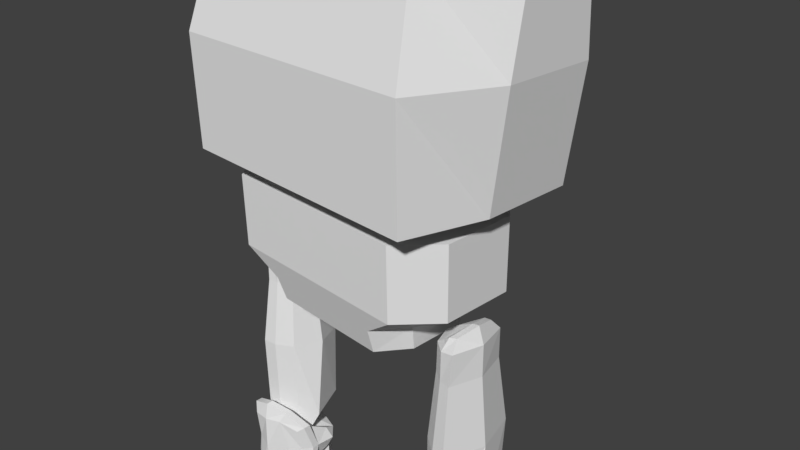 # Source: RobotCopy.blend  (saved by Blender 2.77.0; exported with 4.5.12 LTS)
import bpy
from mathutils import Matrix  # noqa: F401  (used for matrix-valued properties, if any)

bpy.ops.wm.read_factory_settings(use_empty=True)
scene = bpy.context.scene
scene.name = 'Scene'

# ---- collections
col_collection_1 = bpy.data.collections.new('Collection 1'); scene.collection.children.link(col_collection_1)
col_collection_3 = bpy.data.collections.new('Collection 3'); scene.collection.children.link(col_collection_3)

# ---- materials (node trees are filled in below, after node groups)
mat_material = bpy.data.materials.new('Material')
mat_material.alpha_threshold = 0.0
mat_material.use_transparent_shadow = False
mat_material.roughness = 0.5
mat_material.line_color = (0.0, 0.0, 0.0, 1.0)

# ---- material node trees

# ---- world
world_world = bpy.data.worlds.new('World'); scene.world = world_world
world_world.color = (0.05088, 0.05088, 0.05088)
world_world.use_sun_shadow = False
world_world.sun_shadow_jitter_overblur = 0.0
world_world.cycles.sampling_method = 'MANUAL'

# ---- cameras
cam_camera = bpy.data.cameras.new('Camera')
cam_camera.clip_end = 100.0
cam_camera.lens = 35.0
cam_camera.sensor_width = 32.0
cam_camera.sensor_height = 18.0
cam_camera.ortho_scale = 7.314
cam_camera.dof.focus_distance = 0.0
cam_camera.dof.aperture_fstop = 128.0

# ---- meshes
me_cube_005 = bpy.data.meshes.new('Cube.005')
me_cube_005.from_pydata([(1.282, 0.95, 0.0), (1.71, 0.475, 0.0), (1.71, -0.475, 0.0), (1.282, -0.95, 0.0), (-1.282, -0.95, 0.0), (-1.71, -0.475, 0.0), (-1.71, 0.475, 0.0), (-1.282, 0.95, 0.0), (1.71, 0.475, 0.95), (1.283, 0.95, 0.95), (1.282, -0.95, 0.95), (1.71, -0.475, 0.95), (-1.71, -0.475, 0.95), (-1.283, -0.95, 0.95), (-1.282, 0.95, 0.95), (-1.71, 0.475, 0.95), (1.094, 0.38, -0.665), (0.8208, 0.76, -0.665), (0.8208, -0.76, -0.665), (1.094, -0.38, -0.665), (-1.094, -0.38, -0.665), (-0.8208, -0.76, -0.665), (-0.8208, 0.76, -0.665), (-1.094, 0.38, -0.665), (1.122, -0.4275, -0.3325), (1.122, 0.4275, -0.3325), (0.8413, -0.855, -0.3325), (0.8413, 0.855, -0.3325), (-0.8413, -0.855, -0.3325), (-0.8413, 0.855, -0.3325), (-1.122, 0.4275, -0.3325), (-1.122, -0.4275, -0.3325)], [], [(9, 14, 7, 0), (3, 4, 13, 10), (5, 6, 15, 12), (8, 11, 10, 13, 12, 15, 14, 9), (1, 2, 11, 8), (0, 1, 8, 9), (2, 3, 10, 11), (4, 5, 12, 13), (6, 7, 14, 15), (25, 16, 19, 24), (17, 22, 23, 20, 21, 18, 19, 16), (24, 19, 18, 26), (27, 17, 16, 25), (26, 18, 21, 28), (29, 22, 17, 27), (30, 23, 22, 29), (31, 20, 23, 30), (28, 21, 20, 31), (4, 28, 31, 5), (5, 31, 30, 6), (6, 30, 29, 7), (7, 29, 27, 0), (3, 26, 28, 4), (0, 27, 25, 1), (2, 24, 26, 3), (1, 25, 24, 2)])
_uv = me_cube_005.uv_layers.new(name='UVMap')
_uv.uv.foreach_set('vector', [0.4267, 0.758, 0.02276, 0.758, 0.02276, 0.6084, 0.4267, 0.6084, 0.8104, 0.4914, 0.4064, 0.4914, 0.4064, 0.3417, 0.8104, 0.3417, 0.5929, 0.5786, 0.7591, 0.5786, 0.7591, 0.7448, 0.5929, 0.7448, 0.5689, 0.09175, 0.5689, 0.2414, 0.5015, 0.3162, 0.09757, 0.3162, 0.03024, 0.2414, 0.03024, 0.09175, 0.09757, 0.01694, 0.5015, 0.01694, 0.9899, 0.2197, 0.9899, 0.3859, 0.8237, 0.3859, 0.8237, 0.2197, 0.9899, 0.1078, 0.9899, 0.2197, 0.8237, 0.2197, 0.8237, 0.1078, 0.9899, 0.3859, 0.9899, 0.4977, 0.8237, 0.4977, 0.8237, 0.3859, 0.481, 0.5786, 0.5929, 0.5786, 0.5929, 0.7448, 0.481, 0.7448, 0.7591, 0.5786, 0.8709, 0.5786, 0.8709, 0.7448, 0.7591, 0.7448, 0.7697, 0.9213, 0.7614, 0.9797, 0.6284, 0.9797, 0.6201, 0.9213, 0.3211, 0.5861, 0.06256, 0.5861, 0.01947, 0.5263, 0.01947, 0.4066, 0.06256, 0.3467, 0.3211, 0.3467, 0.3642, 0.4066, 0.3642, 0.5263, 0.6201, 0.9213, 0.6284, 0.9797, 0.5467, 0.9858, 0.5309, 0.9273, 0.859, 0.9273, 0.8431, 0.9858, 0.7614, 0.9797, 0.7697, 0.9213, 0.9906, 0.8282, 0.987, 0.8887, 0.6998, 0.8887, 0.6962, 0.8282, 0.6962, 0.8157, 0.6998, 0.7552, 0.9871, 0.7553, 0.9906, 0.8158, 0.8383, 0.07846, 0.83, 0.02008, 0.9117, 0.01399, 0.9276, 0.07249, 0.6887, 0.07846, 0.697, 0.02008, 0.83, 0.02008, 0.8383, 0.07846, 0.5994, 0.07249, 0.6153, 0.01399, 0.697, 0.02008, 0.6887, 0.07846, 0.01768, 0.8613, 0.03619, 0.775, 0.1066, 0.814, 0.09916, 0.9204, 0.09916, 0.9204, 0.1066, 0.814, 0.2413, 0.814, 0.2488, 0.9204, 0.2488, 0.9204, 0.2413, 0.814, 0.3117, 0.775, 0.3303, 0.8613, 0.384, 0.5608, 0.4612, 0.5003, 0.7556, 0.5003, 0.8328, 0.5608, 0.4492, 0.9291, 0.372, 0.9896, 0.07752, 0.9896, 0.0003182, 0.9291, 0.6684, 0.8243, 0.6499, 0.9106, 0.5795, 0.8716, 0.5869, 0.7652, 0.4373, 0.7652, 0.4448, 0.8716, 0.3744, 0.9106, 0.3559, 0.8243, 0.5869, 0.7652, 0.5795, 0.8716, 0.4448, 0.8716, 0.4373, 0.7652])
me_cube_005.materials.append(mat_material)
me_cube_005.use_remesh_preserve_volume = False
me_cube_005.use_remesh_preserve_attributes = False
me_cube_005.use_mirror_vertex_groups = False
me_cube_005.update()
me_cube = bpy.data.meshes.new('Cube')
me_cube.from_pydata([(1.35, 1.0, 0.0), (1.8, 0.5, 0.0), (1.8, -0.5, 0.0), (1.35, -1.0, 0.0), (-1.35, -1.0, 0.0), (-1.8, -0.5, 0.0), (-1.8, 0.5, 0.0), (-1.35, 1.0, 0.0), (1.8, 0.5, 1.0), (1.35, 1.0, 1.0), (1.35, -1.0, 1.0), (1.8, -0.5, 1.0), (-1.8, -0.5, 1.0), (-1.35, -1.0, 1.0), (-1.35, 1.0, 1.0), (-1.8, 0.5, 1.0), (1.152, 0.4, -0.7), (0.864, 0.8, -0.7), (0.864, -0.8, -0.7), (1.152, -0.4, -0.7), (-1.152, -0.4, -0.7), (-0.864, -0.8, -0.7), (-0.864, 0.8, -0.7), (-1.152, 0.4, -0.7), (1.181, -0.45, -0.35), (1.181, 0.45, -0.35), (0.8856, -0.9, -0.35), (0.8856, 0.9, -0.35), (-0.8856, -0.9, -0.35), (-0.8856, 0.9, -0.35), (-1.181, 0.45, -0.35), (-1.181, -0.45, -0.35)], [], [(9, 0, 7, 14), (3, 10, 13, 4), (5, 12, 15, 6), (8, 9, 14, 15, 12, 13, 10, 11), (1, 8, 11, 2), (0, 9, 8, 1), (2, 11, 10, 3), (4, 13, 12, 5), (6, 15, 14, 7), (25, 24, 19, 16), (17, 16, 19, 18, 21, 20, 23, 22), (24, 26, 18, 19), (27, 25, 16, 17), (26, 28, 21, 18), (29, 27, 17, 22), (30, 29, 22, 23), (31, 30, 23, 20), (28, 31, 20, 21), (4, 5, 31, 28), (5, 6, 30, 31), (6, 7, 29, 30), (7, 0, 27, 29), (3, 4, 28, 26), (0, 1, 25, 27), (2, 3, 26, 24), (1, 2, 24, 25)])
me_cube.materials.append(mat_material)
me_cube.use_remesh_preserve_volume = False
me_cube.use_remesh_preserve_attributes = False
me_cube.use_mirror_vertex_groups = False
me_cube.update()
me_cube_004 = bpy.data.meshes.new('Cube.004')
me_cube_004.from_pydata([(-1.71, -1.178, 0.06825), (-1.539, -0.8115, 2.633), (-1.71, 1.197, 0.06825), (-1.539, 1.066, 2.633), (1.71, -1.178, 0.06825), (1.539, -0.8115, 2.633), (1.71, 1.197, 0.06825), (1.539, 1.066, 2.633), (-1.71, -1.178, 1.488), (-1.71, 1.197, 1.488), (1.71, 1.197, 1.488), (1.71, -1.178, 1.488), (2.185, 1.003, 1.488), (1.995, 1.003, 0.06825), (2.185, 0.9375, 2.443), (2.185, -0.001309, 2.443), (2.185, -0.1846, 1.488), (1.995, -0.1846, 0.06825), (-2.185, -0.3746, 1.488), (-2.185, -0.1913, 2.443), (-2.185, 0.7475, 2.443), (-2.185, 0.8129, 1.488), (-1.995, 0.8129, 0.06825), (-1.995, -0.3746, 0.06825)], [], [(9, 21, 22, 2), (9, 2, 6, 10), (4, 17, 13, 6), (11, 4, 0, 8), (0, 4, 6, 2), (5, 1, 3, 7), (5, 11, 8, 1), (5, 15, 16, 11), (3, 9, 10, 7), (3, 20, 21, 9), (12, 13, 17, 16), (14, 12, 16, 15), (7, 14, 15, 5), (6, 13, 12, 10), (10, 12, 14, 7), (11, 16, 17, 4), (18, 23, 22, 21), (19, 18, 21, 20), (8, 18, 19, 1), (2, 22, 23, 0), (0, 23, 18, 8), (1, 19, 20, 3)])
_uv = me_cube_004.uv_layers.new(name='UVMap')
_uv.uv.foreach_set('vector', [0.3443, 0.5908, 0.2691, 0.5986, 0.2691, 0.4212, 0.3281, 0.4157, 0.4514, 0.1673, 0.4514, 0.009039, 0.8326, 0.009039, 0.8326, 0.1673, 0.4083, 0.3064, 0.3703, 0.1977, 0.3627, 0.06554, 0.3932, 0.04213, 0.7456, 0.6505, 0.7456, 0.8088, 0.3644, 0.8088, 0.3644, 0.6505, 0.3644, 0.3618, 0.7456, 0.3618, 0.7456, 0.6265, 0.3644, 0.6265, 0.9881, 0.3662, 0.9881, 0.7092, 0.7789, 0.7092, 0.7789, 0.3662, 0.9185, 0.202, 0.9397, 0.3509, 0.5162, 0.3509, 0.5374, 0.202, 0.08415, 0.3083, 0.1034, 0.1924, 0.2108, 0.2068, 0.2178, 0.3293, 0.0497, 0.9809, 0.02852, 0.8382, 0.452, 0.8382, 0.4309, 0.9809, 0.3489, 0.7447, 0.261, 0.7168, 0.2691, 0.5986, 0.3447, 0.6005, 0.2033, 0.07463, 0.3627, 0.06554, 0.3703, 0.1977, 0.2108, 0.2068, 0.09747, 0.08797, 0.2033, 0.07463, 0.2108, 0.2068, 0.1034, 0.1924, 0.02172, 0.07792, 0.09747, 0.08797, 0.1034, 0.1924, 0.03363, 0.2869, 0.3651, 0.02718, 0.3627, 0.06554, 0.2033, 0.07463, 0.2071, 0.01756, 0.1976, 0.01772, 0.2033, 0.07463, 0.09747, 0.08797, 0.06778, 0.01756, 0.2248, 0.3287, 0.2108, 0.2068, 0.3703, 0.1977, 0.3822, 0.3122, 0.122, 0.5986, 0.122, 0.4212, 0.2691, 0.4212, 0.2691, 0.5986, 0.1447, 0.7168, 0.122, 0.5986, 0.2691, 0.5986, 0.261, 0.7168, 0.006446, 0.5991, 0.122, 0.5986, 0.1447, 0.7168, 0.03533, 0.7466, 0.3167, 0.3859, 0.2691, 0.4212, 0.122, 0.4212, 0.02254, 0.3859, 0.01663, 0.4152, 0.122, 0.4212, 0.122, 0.5986, 0.006709, 0.5908, 0.06792, 0.8002, 0.1447, 0.7168, 0.261, 0.7168, 0.3004, 0.8002])
me_cube_004.use_remesh_preserve_volume = False
me_cube_004.use_remesh_preserve_attributes = False
me_cube_004.use_mirror_vertex_groups = False
me_cube_004.update()
me_cube_008 = bpy.data.meshes.new('Cube.008')
me_cube_008.from_pydata([(0.02989, 0.308, 0.1624), (0.1116, -1.49e-08, 0.2522), (0.02989, -0.308, 0.1624), (-0.3228, 1.565e-07, -0.4091), (-0.1848, 0.3, -0.4091), (-0.1848, -0.3, -0.4091), (-0.294, 7.451e-08, -0.0003088), (-0.1856, -0.28, -0.0003088), (-0.1856, 0.28, -0.0003086), (0.2928, 2.608e-07, -0.4091), (0.1608, 0.45, -0.4091), (0.1608, -0.45, -0.4091), (0.294, 7.451e-08, 0.04116), (0.1856, -0.42, 0.04116), (0.1856, 0.42, 0.04116), (0.2152, -1.49e-08, 0.2749), (0.14, -0.294, 0.1888), (0.14, 0.294, 0.1888), (-0.07787, 0.28, 0.07352), (-0.07787, -0.28, 0.07352), (-0.115, 1.49e-08, 0.1298), (0.01494, -0.363, 0.08121), (0.0, -0.413, -1.192e-07), (1.192e-07, -0.424, -0.4091), (0.01494, 0.363, 0.08121), (0.0, 0.413, 1.192e-07), (1.192e-07, 0.424, -0.4091), (-0.4167, 3.427e-07, -1.409), (-0.2373, 0.39, -1.409), (-0.2373, -0.39, -1.409), (0.3835, 2.831e-07, -1.409), (0.2119, 0.585, -1.409), (0.2119, -0.585, -1.409), (0.002925, -0.5512, -1.409), (0.002925, 0.5512, -1.409), (-0.4625, -0.1822, -2.628), (-0.2526, 0.3254, -2.548), (-0.2373, -0.39, -3.197), (0.4858, -0.1822, -2.632), (0.2731, 0.4066, -2.555), (0.2119, -0.585, -3.197), (0.002925, -0.5512, -3.36), (-0.003559, 0.4001, -2.482), (-0.01004, 0.1859, -2.956)], [], [(6, 3, 5, 7), (8, 4, 3, 6), (18, 8, 6, 20), (20, 6, 7, 19), (12, 13, 11, 9), (14, 12, 9, 10), (1, 2, 16, 15), (12, 15, 16, 13), (14, 17, 15, 12), (0, 1, 15, 17), (1, 20, 19, 2), (0, 18, 20, 1), (17, 14, 25, 24), (22, 13, 16, 21), (23, 11, 13, 22), (8, 25, 26, 4), (24, 25, 8, 18), (25, 14, 10, 26), (5, 23, 22, 7), (7, 22, 21, 19), (16, 2, 21), (19, 21, 2), (0, 24, 18), (17, 24, 0), (4, 26, 34, 28), (11, 23, 33, 32), (26, 10, 31, 34), (3, 4, 28, 27), (10, 9, 30, 31), (5, 3, 27, 29), (23, 5, 29, 33), (9, 11, 32, 30), (33, 29, 37, 41), (32, 33, 41, 40), (31, 30, 38, 39), (27, 28, 36, 35), (28, 34, 42, 36), (34, 31, 39, 42), (30, 32, 40, 38), (29, 27, 35, 37), (35, 36, 43), (36, 42, 43), (42, 39, 43), (38, 40, 43), (37, 35, 43), (41, 37, 43), (40, 41, 43), (39, 38, 43)])
me_cube_008.materials.append(mat_material)
me_cube_008.use_remesh_preserve_volume = False
me_cube_008.use_remesh_preserve_attributes = False
me_cube_008.use_mirror_vertex_groups = False
me_cube_008.update()
me_cube_009 = bpy.data.meshes.new('Cube.009')
me_cube_009.from_pydata([(-0.3894, 0.09926, -0.1987), (-0.1795, 0.3174, -0.1284), (-0.21, -0.2907, -0.2987), (0.4108, 0.09926, -0.1987), (0.2086, 0.3188, -0.1284), (0.2392, -0.2957, -0.2987), (0.03017, -0.4519, -0.3687), (0.02368, 0.383, -0.1501), (-0.3894, 0.09926, -2.279), (-0.21, 0.3064, -2.279), (-0.21, -0.2907, -2.279), (0.4108, 0.09926, -2.279), (0.2392, 0.3114, -2.279), (0.2392, -0.2957, -2.279), (0.03017, -0.4519, -2.279), (0.02357, 0.3868, -2.279), (0.0172, 0.1574, -0.2871), (0.01847, -0.07607, -2.379), (0.1021, -0.01259, -2.379), (0.1021, 0.2253, -2.379), (0.1707, 0.1444, -2.379), (-0.07762, -0.01159, -2.379), (-0.07762, 0.2273, -2.379), (-0.1494, 0.1444, -2.379), (0.01847, 0.2917, -2.379), (0.01067, 0.1078, -2.429), (0.01067, 0.1078, -2.429), (0.01067, 0.1078, -2.429), (0.01067, 0.1078, -2.429), (0.01067, 0.1078, -2.429), (0.01067, 0.1078, -2.429), (0.01067, 0.1078, -2.429), (0.01067, 0.1078, -2.429), (-0.3994, 0.1946, 0.07779), (-0.1401, 0.2722, 0.06057), (-0.1052, -0.2021, 0.1303), (0.4207, 0.1946, 0.07779), (0.1655, 0.3149, 0.06057), (0.1306, -0.3045, 0.1303), (0.0209, -0.2867, 0.167), (0.0199, 0.3115, 0.0763), (-0.3994, 0.1951, -0.07779), (-0.1401, 0.2781, -0.06095), (-0.1052, -0.2016, -0.1303), (0.4207, 0.1951, -0.07779), (0.1655, 0.3183, -0.06095), (0.1306, -0.304, -0.1303), (0.0209, -0.2862, -0.167), (0.0199, 0.3126, -0.078), (0.01524, 0.06751, 0.1304), (0.01524, 0.06928, -0.131), (-0.4502, 0.02379, 0.1778), (-0.1264, -0.488, 0.2303), (0.4756, -0.1488, 0.1778), (0.1306, -0.5854, 0.2303), (0.0209, -0.5854, 0.267), (-0.4502, 0.02379, -0.1778), (-0.1264, -0.488, -0.2303), (0.4756, -0.1488, -0.1778), (0.1306, -0.5854, -0.2303), (0.0209, -0.5854, -0.267), (0.0199, 0.312, -0.0008473), (0.1655, 0.3166, -0.0001893), (-0.1401, 0.2752, -0.0001893), (-0.3994, 0.1948, 0.0), (0.4207, 0.1948, 0.0), (-0.5248, 0.07966, 0.0), (0.5248, -0.07966, 0.0), (-0.4048, -0.2882, 0.3556), (-0.1843, -0.4414, 0.4973), (0.4048, -0.4475, 0.3556), (0.2455, -0.5449, 0.4973), (0.02602, -0.5388, 0.4973), (-0.4048, -0.2882, -0.3556), (-0.1843, -0.4414, -0.4973), (0.4048, -0.4475, -0.3556), (0.2455, -0.5449, -0.4973), (0.02602, -0.5388, -0.4973), (-0.4669, -0.2957, 0.4089), (-0.2424, -0.4573, 0.6465), (0.4641, -0.4789, 0.4089), (0.3163, -0.5918, 0.6465), (0.03104, -0.5838, 0.7465), (-0.5037, -0.2581, -0.3818), (-0.2424, -0.4573, -0.583), (0.4854, -0.4652, -0.4072), (0.3163, -0.5918, -0.583), (0.03104, -0.5838, -0.583), (-0.5089, -0.1855, 0.0), (0.5275, -0.3717, 0.0), (-0.4669, -0.4007, 0.4089), (0.4641, -0.5839, 0.4089), (0.03104, -0.6838, 0.7465), (-0.5037, -0.3581, -0.3818), (-0.2424, -0.5573, -0.583), (0.03104, -0.6838, -0.583), (-0.5089, -0.2855, 0.0), (-0.2732, -0.5602, 0.0), (0.2847, -0.6805, 0.0), (0.0209, -0.7604, 0.0), (-0.4048, -0.4882, 0.3556), (-0.1843, -0.6414, 0.4973), (0.4048, -0.6475, 0.3556), (0.2455, -0.7449, 0.4973), (0.02602, -0.7388, 0.4973), (-0.4048, -0.4882, -0.3556), (-0.1843, -0.6414, -0.4973), (0.4048, -0.6475, -0.3556), (0.2455, -0.7449, -0.4973), (0.02602, -0.7388, -0.4973), (-0.4201, -0.4324, 0.0), (0.4387, -0.5756, 0.0), (-0.2424, -0.5573, 0.6465), (0.3163, -0.6918, 0.6465), (0.4854, -0.5652, -0.4072), (0.3163, -0.6918, -0.583), (0.5275, -0.4717, 0.0)], [], [(1, 7, 15, 9), (7, 4, 12, 15), (5, 13, 11, 3), (2, 0, 8, 10), (2, 10, 14, 6), (6, 14, 13, 5), (3, 11, 12, 4), (0, 1, 9, 8), (2, 6, 16), (6, 5, 16), (3, 4, 16), (1, 0, 16), (7, 1, 16), (4, 7, 16), (5, 3, 16), (0, 2, 16), (9, 15, 24, 22), (15, 12, 19, 24), (11, 13, 18, 20), (10, 8, 23, 21), (14, 10, 21, 17), (13, 14, 17, 18), (12, 11, 20, 19), (8, 9, 22, 23), (22, 24, 32, 30), (19, 20, 28, 27), (23, 22, 30, 31), (18, 17, 25, 26), (17, 21, 29, 25), (21, 23, 31, 29), (20, 18, 26, 28), (24, 19, 27, 32), (33, 49, 34), (34, 49, 40), (40, 49, 37), (36, 49, 38), (35, 49, 33), (39, 49, 35), (38, 49, 39), (37, 49, 36), (43, 50, 47), (47, 50, 46), (44, 50, 45), (42, 50, 41), (48, 50, 42), (45, 50, 48), (46, 50, 44), (41, 50, 43), (62, 45, 48, 61), (61, 48, 42, 63), (63, 42, 41, 64), (43, 47, 60, 57), (62, 65, 44, 45), (38, 39, 55, 54), (46, 44, 58, 59), (35, 33, 51, 52), (64, 41, 56, 66), (47, 46, 59, 60), (41, 43, 57, 56), (39, 35, 52, 55), (65, 36, 53, 67), (36, 38, 54, 53), (44, 65, 67, 58), (33, 64, 66, 51), (37, 36, 65, 62), (34, 63, 64, 33), (40, 61, 63, 34), (37, 62, 61, 40), (54, 70, 53), (59, 58, 75, 76), (54, 55, 72, 71), (85, 75, 89), (71, 70, 54), (60, 59, 76, 77), (55, 52, 69, 72), (57, 60, 77, 74), (56, 57, 74, 73), (71, 72, 82, 81), (77, 76, 86, 87), (72, 69, 79, 82), (69, 68, 78, 79), (74, 77, 87, 84), (73, 74, 84, 83), (70, 71, 81, 80), (76, 75, 85, 86), (81, 82, 92, 113), (85, 89, 116, 114), (87, 86, 115, 95), (82, 79, 112, 92), (78, 88, 96, 90), (79, 78, 90, 112), (84, 87, 95, 94), (83, 84, 94, 93), (89, 80, 91, 116), (80, 81, 113, 91), (88, 83, 93, 96), (86, 85, 114, 115), (101, 100, 110, 97), (106, 97, 110, 105), (98, 103, 104, 99), (108, 107, 111, 98), (103, 98, 111, 102), (99, 109, 108, 98), (99, 104, 101, 97), (97, 106, 109, 99), (103, 113, 92, 104), (107, 114, 116, 111), (109, 95, 115, 108), (104, 92, 112, 101), (100, 90, 96, 110), (101, 112, 90, 100), (106, 94, 95, 109), (105, 93, 94, 106), (111, 116, 91, 102), (102, 91, 113, 103), (110, 96, 93, 105), (108, 115, 114, 107), (58, 67, 89, 75), (80, 89, 70), (53, 70, 89, 67), (88, 78, 68), (51, 66, 88, 68), (83, 88, 73), (56, 73, 88, 66), (68, 69, 52), (52, 51, 68)])
me_cube_009.materials.append(mat_material)
me_cube_009.use_remesh_preserve_volume = False
me_cube_009.use_remesh_preserve_attributes = False
me_cube_009.use_mirror_vertex_groups = False
me_cube_009.update()
me_cube_002 = bpy.data.meshes.new('Cube.002')
me_cube_002.from_pydata([(0.02989, 0.308, 0.1624), (0.1116, -1.49e-08, 0.2522), (0.02989, -0.308, 0.1624), (-0.3228, 1.565e-07, -0.4091), (-0.1848, 0.3, -0.4091), (-0.1848, -0.3, -0.4091), (-0.294, 7.451e-08, -0.0003088), (-0.1856, -0.28, -0.0003088), (-0.1856, 0.28, -0.0003086), (0.2928, 2.608e-07, -0.4091), (0.1608, 0.45, -0.4091), (0.1608, -0.45, -0.4091), (0.294, 7.451e-08, 0.04116), (0.1856, -0.42, 0.04116), (0.1856, 0.42, 0.04116), (0.2152, -1.49e-08, 0.2749), (0.14, -0.294, 0.1888), (0.14, 0.294, 0.1888), (-0.07787, 0.28, 0.07352), (-0.07787, -0.28, 0.07352), (-0.115, 1.49e-08, 0.1298), (0.01494, -0.363, 0.08121), (0.0, -0.413, -1.192e-07), (1.192e-07, -0.424, -0.4091), (0.01494, 0.363, 0.08121), (0.0, 0.413, 1.192e-07), (1.192e-07, 0.424, -0.4091), (-0.4167, 3.427e-07, -1.409), (-0.2373, 0.39, -1.409), (-0.2373, -0.39, -1.409), (0.3835, 2.831e-07, -1.409), (0.2119, 0.585, -1.409), (0.2119, -0.585, -1.409), (0.002925, -0.5512, -1.409), (0.002925, 0.5512, -1.409), (-0.4625, -0.1822, -2.628), (-0.2526, 0.3254, -2.548), (-0.2373, -0.39, -3.197), (0.4858, -0.1822, -2.632), (0.2731, 0.4066, -2.555), (0.2119, -0.585, -3.197), (0.002925, -0.5512, -3.36), (-0.003559, 0.4001, -2.482), (-0.01004, 0.1859, -2.956)], [], [(6, 3, 5, 7), (8, 4, 3, 6), (18, 8, 6, 20), (20, 6, 7, 19), (12, 13, 11, 9), (14, 12, 9, 10), (1, 2, 16, 15), (12, 15, 16, 13), (14, 17, 15, 12), (0, 1, 15, 17), (1, 20, 19, 2), (0, 18, 20, 1), (17, 14, 25, 24), (22, 13, 16, 21), (23, 11, 13, 22), (8, 25, 26, 4), (24, 25, 8, 18), (25, 14, 10, 26), (5, 23, 22, 7), (7, 22, 21, 19), (16, 2, 21), (19, 21, 2), (0, 24, 18), (17, 24, 0), (4, 26, 34, 28), (11, 23, 33, 32), (26, 10, 31, 34), (3, 4, 28, 27), (10, 9, 30, 31), (5, 3, 27, 29), (23, 5, 29, 33), (9, 11, 32, 30), (33, 29, 37, 41), (32, 33, 41, 40), (31, 30, 38, 39), (27, 28, 36, 35), (28, 34, 42, 36), (34, 31, 39, 42), (30, 32, 40, 38), (29, 27, 35, 37), (35, 36, 43), (36, 42, 43), (42, 39, 43), (38, 40, 43), (37, 35, 43), (41, 37, 43), (40, 41, 43), (39, 38, 43)])
me_cube_002.materials.append(mat_material)
me_cube_002.use_remesh_preserve_volume = False
me_cube_002.use_remesh_preserve_attributes = False
me_cube_002.use_mirror_vertex_groups = False
me_cube_002.update()
me_cube_003 = bpy.data.meshes.new('Cube.003')
me_cube_003.from_pydata([(-0.3894, 0.09926, -0.1987), (-0.1795, 0.3174, -0.1284), (-0.21, -0.2907, -0.2987), (0.4108, 0.09926, -0.1987), (0.2086, 0.3188, -0.1284), (0.2392, -0.2957, -0.2987), (0.03017, -0.4519, -0.3687), (0.02368, 0.383, -0.1501), (-0.3894, 0.09926, -2.279), (-0.21, 0.3064, -2.279), (-0.21, -0.2907, -2.279), (0.4108, 0.09926, -2.279), (0.2392, 0.3114, -2.279), (0.2392, -0.2957, -2.279), (0.03017, -0.4519, -2.279), (0.02357, 0.3868, -2.279), (0.0172, 0.1574, -0.2871), (0.01847, -0.07607, -2.379), (0.1021, -0.01259, -2.379), (0.1021, 0.2253, -2.379), (0.1707, 0.1444, -2.379), (-0.07762, -0.01159, -2.379), (-0.07762, 0.2273, -2.379), (-0.1494, 0.1444, -2.379), (0.01847, 0.2917, -2.379), (0.01067, 0.1078, -2.429), (0.01067, 0.1078, -2.429), (0.01067, 0.1078, -2.429), (0.01067, 0.1078, -2.429), (0.01067, 0.1078, -2.429), (0.01067, 0.1078, -2.429), (0.01067, 0.1078, -2.429), (0.01067, 0.1078, -2.429), (-0.3994, 0.1946, 0.07779), (-0.1401, 0.2722, 0.06057), (-0.1052, -0.2021, 0.1303), (0.4207, 0.1946, 0.07779), (0.1655, 0.3149, 0.06057), (0.1306, -0.3045, 0.1303), (0.0209, -0.2867, 0.167), (0.0199, 0.3115, 0.0763), (-0.3994, 0.1951, -0.07779), (-0.1401, 0.2781, -0.06095), (-0.1052, -0.2016, -0.1303), (0.4207, 0.1951, -0.07779), (0.1655, 0.3183, -0.06095), (0.1306, -0.304, -0.1303), (0.0209, -0.2862, -0.167), (0.0199, 0.3126, -0.078), (0.01524, 0.06751, 0.1304), (0.01524, 0.06928, -0.131), (-0.4502, 0.02379, 0.1778), (-0.1264, -0.488, 0.2303), (0.4756, -0.1488, 0.1778), (0.1306, -0.5854, 0.2303), (0.0209, -0.5854, 0.267), (-0.4502, 0.02379, -0.1778), (-0.1264, -0.488, -0.2303), (0.4756, -0.1488, -0.1778), (0.1306, -0.5854, -0.2303), (0.0209, -0.5854, -0.267), (0.0199, 0.312, -0.0008473), (0.1655, 0.3166, -0.0001893), (-0.1401, 0.2752, -0.0001893), (-0.3994, 0.1948, 0.0), (0.4207, 0.1948, 0.0), (-0.5248, 0.07966, 0.0), (0.5248, -0.07966, 0.0), (-0.4048, -0.2882, 0.3556), (-0.1843, -0.4414, 0.4973), (0.4048, -0.4475, 0.3556), (0.2455, -0.5449, 0.4973), (0.02602, -0.5388, 0.4973), (-0.4048, -0.2882, -0.3556), (-0.1843, -0.4414, -0.4973), (0.4048, -0.4475, -0.3556), (0.2455, -0.5449, -0.4973), (0.02602, -0.5388, -0.4973), (-0.4669, -0.2957, 0.4089), (-0.2424, -0.4573, 0.6465), (0.4641, -0.4789, 0.4089), (0.3163, -0.5918, 0.6465), (0.03104, -0.5838, 0.7465), (-0.5037, -0.2581, -0.3818), (-0.2424, -0.4573, -0.583), (0.4854, -0.4652, -0.4072), (0.3163, -0.5918, -0.583), (0.03104, -0.5838, -0.583), (-0.5089, -0.1855, 0.0), (0.5275, -0.3717, 0.0), (-0.4669, -0.4007, 0.4089), (0.4641, -0.5839, 0.4089), (0.03104, -0.6838, 0.7465), (-0.5037, -0.3581, -0.3818), (-0.2424, -0.5573, -0.583), (0.03104, -0.6838, -0.583), (-0.5089, -0.2855, 0.0), (-0.2732, -0.5602, 0.0), (0.2847, -0.6805, 0.0), (0.0209, -0.7604, 0.0), (-0.4048, -0.4882, 0.3556), (-0.1843, -0.6414, 0.4973), (0.4048, -0.6475, 0.3556), (0.2455, -0.7449, 0.4973), (0.02602, -0.7388, 0.4973), (-0.4048, -0.4882, -0.3556), (-0.1843, -0.6414, -0.4973), (0.4048, -0.6475, -0.3556), (0.2455, -0.7449, -0.4973), (0.02602, -0.7388, -0.4973), (-0.4201, -0.4324, 0.0), (0.4387, -0.5756, 0.0), (-0.2424, -0.5573, 0.6465), (0.3163, -0.6918, 0.6465), (0.4854, -0.5652, -0.4072), (0.3163, -0.6918, -0.583), (0.5275, -0.4717, 0.0)], [], [(1, 7, 15, 9), (7, 4, 12, 15), (5, 13, 11, 3), (2, 0, 8, 10), (2, 10, 14, 6), (6, 14, 13, 5), (3, 11, 12, 4), (0, 1, 9, 8), (2, 6, 16), (6, 5, 16), (3, 4, 16), (1, 0, 16), (7, 1, 16), (4, 7, 16), (5, 3, 16), (0, 2, 16), (9, 15, 24, 22), (15, 12, 19, 24), (11, 13, 18, 20), (10, 8, 23, 21), (14, 10, 21, 17), (13, 14, 17, 18), (12, 11, 20, 19), (8, 9, 22, 23), (22, 24, 32, 30), (19, 20, 28, 27), (23, 22, 30, 31), (18, 17, 25, 26), (17, 21, 29, 25), (21, 23, 31, 29), (20, 18, 26, 28), (24, 19, 27, 32), (33, 49, 34), (34, 49, 40), (40, 49, 37), (36, 49, 38), (35, 49, 33), (39, 49, 35), (38, 49, 39), (37, 49, 36), (43, 50, 47), (47, 50, 46), (44, 50, 45), (42, 50, 41), (48, 50, 42), (45, 50, 48), (46, 50, 44), (41, 50, 43), (62, 45, 48, 61), (61, 48, 42, 63), (63, 42, 41, 64), (43, 47, 60, 57), (62, 65, 44, 45), (38, 39, 55, 54), (46, 44, 58, 59), (35, 33, 51, 52), (64, 41, 56, 66), (47, 46, 59, 60), (41, 43, 57, 56), (39, 35, 52, 55), (65, 36, 53, 67), (36, 38, 54, 53), (44, 65, 67, 58), (33, 64, 66, 51), (37, 36, 65, 62), (34, 63, 64, 33), (40, 61, 63, 34), (37, 62, 61, 40), (54, 70, 53), (59, 58, 75, 76), (54, 55, 72, 71), (85, 75, 89), (71, 70, 54), (60, 59, 76, 77), (55, 52, 69, 72), (57, 60, 77, 74), (56, 57, 74, 73), (71, 72, 82, 81), (77, 76, 86, 87), (72, 69, 79, 82), (69, 68, 78, 79), (74, 77, 87, 84), (73, 74, 84, 83), (70, 71, 81, 80), (76, 75, 85, 86), (81, 82, 92, 113), (85, 89, 116, 114), (87, 86, 115, 95), (82, 79, 112, 92), (78, 88, 96, 90), (79, 78, 90, 112), (84, 87, 95, 94), (83, 84, 94, 93), (89, 80, 91, 116), (80, 81, 113, 91), (88, 83, 93, 96), (86, 85, 114, 115), (101, 100, 110, 97), (106, 97, 110, 105), (98, 103, 104, 99), (108, 107, 111, 98), (103, 98, 111, 102), (99, 109, 108, 98), (99, 104, 101, 97), (97, 106, 109, 99), (103, 113, 92, 104), (107, 114, 116, 111), (109, 95, 115, 108), (104, 92, 112, 101), (100, 90, 96, 110), (101, 112, 90, 100), (106, 94, 95, 109), (105, 93, 94, 106), (111, 116, 91, 102), (102, 91, 113, 103), (110, 96, 93, 105), (108, 115, 114, 107), (58, 67, 89, 75), (80, 89, 70), (53, 70, 89, 67), (88, 78, 68), (51, 66, 88, 68), (83, 88, 73), (56, 73, 88, 66), (68, 69, 52), (52, 51, 68)])
me_cube_003.materials.append(mat_material)
me_cube_003.use_remesh_preserve_volume = False
me_cube_003.use_remesh_preserve_attributes = False
me_cube_003.use_mirror_vertex_groups = False
me_cube_003.update()
me_cube_001 = bpy.data.meshes.new('Cube.001')
me_cube_001.from_pydata([(-1.8, -1.25, 0.0), (-1.62, -0.8642, 2.7), (-1.8, 1.25, 0.0), (-1.62, 1.112, 2.7), (1.8, -1.25, 0.0), (1.62, -0.8642, 2.7), (1.8, 1.25, 0.0), (1.62, 1.112, 2.7), (-1.8, -1.25, 1.495), (-1.8, 1.25, 1.495), (1.8, 1.25, 1.495), (1.8, -1.25, 1.495), (2.3, 1.046, 1.495), (2.1, 1.046, 0.0), (2.3, 0.9768, 2.5), (2.3, -0.01145, 2.5), (2.3, -0.2043, 1.495), (2.1, -0.2043, 0.0), (-2.3, -0.4043, 1.495), (-2.3, -0.2114, 2.5), (-2.3, 0.7768, 2.5), (-2.3, 0.8457, 1.495), (-2.1, 0.8457, 0.0), (-2.1, -0.4043, 0.0)], [], [(9, 2, 22, 21), (9, 10, 6, 2), (4, 6, 13, 17), (11, 8, 0, 4), (0, 2, 6, 4), (5, 7, 3, 1), (5, 1, 8, 11), (5, 11, 16, 15), (3, 7, 10, 9), (3, 9, 21, 20), (12, 16, 17, 13), (14, 15, 16, 12), (7, 5, 15, 14), (6, 10, 12, 13), (10, 7, 14, 12), (11, 4, 17, 16), (18, 21, 22, 23), (19, 20, 21, 18), (8, 1, 19, 18), (2, 0, 23, 22), (0, 8, 18, 23), (1, 3, 20, 19)])
me_cube_001.use_remesh_preserve_volume = False
me_cube_001.use_remesh_preserve_attributes = False
me_cube_001.use_mirror_vertex_groups = False
me_cube_001.update()
me_cylinder_000 = bpy.data.meshes.new('Cylinder.000')
me_cylinder_000.from_pydata([(6.466e-08, 0.95, 0.05875), (6.466e-08, 0.95, 1.009), (0.6718, 0.6718, 0.05875), (0.6718, 0.6718, 1.009), (0.95, -2.681e-08, 0.05875), (0.95, -2.681e-08, 1.009), (0.6718, -0.6718, 0.05875), (0.6718, -0.6718, 1.009), (-1.839e-08, -0.95, 0.05875), (-1.839e-08, -0.95, 1.009), (-0.6718, -0.6718, 0.05875), (-0.6718, -0.6718, 1.009), (-0.95, 2.604e-08, 0.05875), (-0.95, 2.604e-08, 1.009), (-0.6718, 0.6718, 0.05875), (-0.6718, 0.6718, 1.009), (0.6046, 0.6046, 1.294), (6.936e-08, 0.855, 1.294), (0.855, -2.195e-08, 1.294), (0.6046, -0.6046, 1.294), (-5.384e-09, -0.855, 1.294), (-0.6046, -0.6046, 1.294), (-0.855, 2.562e-08, 1.294), (-0.6046, 0.6046, 1.294), (0.4837, 0.4837, 1.484), (6.134e-08, 0.684, 1.484), (0.684, -1.179e-08, 1.484), (0.4837, -0.4837, 1.484), (1.548e-09, -0.684, 1.484), (-0.4837, -0.4837, 1.484), (-0.684, 2.627e-08, 1.484), (-0.4837, 0.4837, 1.484), (0.3386, 0.3386, 1.579), (5.925e-08, 0.4788, 1.579), (0.4788, -3.836e-09, 1.579), (0.3386, -0.3386, 1.579), (1.74e-08, -0.4788, 1.579), (-0.3386, -0.3386, 1.579), (-0.4788, 2.28e-08, 1.579), (-0.3386, 0.3386, 1.579), (0.1693, 0.1693, 1.626), (4.977e-08, 0.2394, 1.626), (0.2394, 8.979e-09, 1.626), (0.1693, -0.1693, 1.626), (2.884e-08, -0.2394, 1.626), (-0.1693, -0.1693, 1.626), (-0.2394, 2.23e-08, 1.626), (-0.1693, 0.1693, 1.626)], [], [(0, 2, 3, 1), (2, 4, 5, 3), (4, 6, 7, 5), (6, 8, 9, 7), (8, 10, 11, 9), (10, 12, 13, 11), (5, 18, 16, 3), (12, 14, 15, 13), (14, 0, 1, 15), (0, 14, 12, 10, 8, 6, 4, 2), (22, 30, 29, 21), (11, 21, 20, 9), (1, 17, 23, 15), (3, 16, 17, 1), (7, 19, 18, 5), (13, 22, 21, 11), (9, 20, 19, 7), (15, 23, 22, 13), (24, 32, 33, 25), (20, 28, 27, 19), (18, 26, 24, 16), (23, 31, 30, 22), (21, 29, 28, 20), (19, 27, 26, 18), (16, 24, 25, 17), (17, 25, 31, 23), (39, 47, 46, 38), (25, 33, 39, 31), (30, 38, 37, 29), (28, 36, 35, 27), (26, 34, 32, 24), (31, 39, 38, 30), (29, 37, 36, 28), (27, 35, 34, 26), (40, 42, 43, 44, 45, 46, 47, 41), (37, 45, 44, 36), (35, 43, 42, 34), (32, 40, 41, 33), (33, 41, 47, 39), (38, 46, 45, 37), (36, 44, 43, 35), (34, 42, 40, 32)])
_uv = me_cylinder_000.uv_layers.new(name='UVMap')
_uv.uv.foreach_set('vector', [0.3875, 0.2626, 0.5, 0.2626, 0.5, 0.4095, 0.3875, 0.4095, 0.5, 0.2626, 0.6125, 0.2626, 0.6125, 0.4095, 0.5, 0.4095, 0.6125, 0.2626, 0.7249, 0.2626, 0.7249, 0.4095, 0.6125, 0.4095, 0.7249, 0.2626, 0.8374, 0.2626, 0.8374, 0.4095, 0.7249, 0.4095, 0.8374, 0.2626, 0.9498, 0.2626, 0.9498, 0.4095, 0.8374, 0.4095, 0.05018, 0.2626, 0.1626, 0.2626, 0.1626, 0.4095, 0.05018, 0.4095, 0.5378, 0.0265, 0.5267, 0.0716, 0.4262, 0.05936, 0.4262, 0.01289, 0.1626, 0.2626, 0.2751, 0.2626, 0.2751, 0.4095, 0.1626, 0.4095, 0.2751, 0.2626, 0.3875, 0.2626, 0.3875, 0.4095, 0.2751, 0.4095, 0.5426, 0.8698, 0.4542, 0.7815, 0.4542, 0.6565, 0.5426, 0.5682, 0.6675, 0.5682, 0.7559, 0.6565, 0.7559, 0.7815, 0.6675, 0.8698, 0.0233, 0.5734, 0.06134, 0.5842, 0.05992, 0.6651, 0.02153, 0.6746, 0.8096, 0.2151, 0.7713, 0.2413, 0.7044, 0.1653, 0.7353, 0.1306, 0.3146, 0.0265, 0.3257, 0.07161, 0.2312, 0.1076, 0.2095, 0.06653, 0.4262, 0.01289, 0.4262, 0.05936, 0.3257, 0.07161, 0.3146, 0.0265, 0.6429, 0.06653, 0.6212, 0.1076, 0.5267, 0.0716, 0.5378, 0.0265, 0.1171, 0.1306, 0.148, 0.1653, 0.08114, 0.2413, 0.0428, 0.2151, 0.7353, 0.1306, 0.7044, 0.1653, 0.6212, 0.1076, 0.6429, 0.06653, 0.2095, 0.06653, 0.2312, 0.1076, 0.148, 0.1653, 0.1171, 0.1306, 0.2229, 0.9338, 0.2108, 0.901, 0.2538, 0.8641, 0.2844, 0.8811, 0.4054, 0.6746, 0.367, 0.6651, 0.3656, 0.5842, 0.4036, 0.5734, 0.352, 0.4863, 0.3243, 0.5145, 0.254, 0.4745, 0.2641, 0.4362, 0.07493, 0.4863, 0.1026, 0.5145, 0.06134, 0.5842, 0.0233, 0.5734, 0.3569, 0.7634, 0.3282, 0.7362, 0.367, 0.6651, 0.4054, 0.6746, 0.4036, 0.5734, 0.3656, 0.5842, 0.3243, 0.5145, 0.352, 0.4863, 0.2641, 0.4362, 0.254, 0.4745, 0.173, 0.4745, 0.1629, 0.4362, 0.1629, 0.4362, 0.173, 0.4745, 0.1026, 0.5145, 0.07493, 0.4863, 0.7911, 0.7896, 0.8289, 0.8077, 0.8269, 0.8392, 0.7871, 0.8524, 0.2844, 0.8811, 0.2538, 0.8641, 0.2624, 0.8081, 0.2966, 0.801, 0.2538, 0.7323, 0.2324, 0.76, 0.1783, 0.743, 0.1766, 0.7081, 0.06826, 0.801, 0.1025, 0.8081, 0.1111, 0.8641, 0.08053, 0.8811, 0.142, 0.9338, 0.1541, 0.901, 0.2108, 0.901, 0.2229, 0.9338, 0.2966, 0.801, 0.2624, 0.8081, 0.2324, 0.76, 0.2538, 0.7323, 0.1111, 0.7323, 0.1325, 0.76, 0.1025, 0.8081, 0.06826, 0.801, 0.08053, 0.8811, 0.1111, 0.8641, 0.1541, 0.901, 0.142, 0.9338, 0.916, 0.46, 0.916, 0.4915, 0.8937, 0.5138, 0.8622, 0.5138, 0.8399, 0.4915, 0.8399, 0.46, 0.8622, 0.4378, 0.8937, 0.4378, 0.8377, 0.9046, 0.8522, 0.8653, 0.8837, 0.8643, 0.9007, 0.9026, 0.9445, 0.8574, 0.9056, 0.8417, 0.9056, 0.8102, 0.9445, 0.7944, 0.9007, 0.7492, 0.8837, 0.7875, 0.8522, 0.7866, 0.8377, 0.7472, 0.8377, 0.7472, 0.8522, 0.7866, 0.8289, 0.8077, 0.7911, 0.7896, 0.7871, 0.8524, 0.8269, 0.8392, 0.8474, 0.8631, 0.828, 0.9003, 0.9007, 0.9026, 0.8837, 0.8643, 0.9056, 0.8417, 0.9445, 0.8574, 0.9445, 0.7944, 0.9056, 0.8102, 0.8837, 0.7875, 0.9007, 0.7492])
me_cylinder_000.use_remesh_preserve_volume = False
me_cylinder_000.use_remesh_preserve_attributes = False
me_cylinder_000.use_mirror_vertex_groups = False
me_cylinder_000.update()
me_cylinder_001 = bpy.data.meshes.new('Cylinder.001')
me_cylinder_001.from_pydata([(6.706e-08, 1.0, 0.0), (6.706e-08, 1.0, 1.0), (0.7071, 0.7071, 0.0), (0.7071, 0.7071, 1.0), (1.0, -2.881e-08, 0.0), (1.0, -2.881e-08, 1.0), (0.7071, -0.7071, 0.0), (0.7071, -0.7071, 1.0), (-2.037e-08, -1.0, 0.0), (-2.037e-08, -1.0, 1.0), (-0.7071, -0.7071, 0.0), (-0.7071, -0.7071, 1.0), (-1.0, 2.683e-08, 0.0), (-1.0, 2.683e-08, 1.0), (-0.7071, 0.7071, 0.0), (-0.7071, 0.7071, 1.0), (0.6364, 0.6364, 1.3), (7.2e-08, 0.9, 1.3), (0.9, -2.369e-08, 1.3), (0.6364, -0.6364, 1.3), (-6.681e-09, -0.9, 1.3), (-0.6364, -0.6364, 1.3), (-0.9, 2.638e-08, 1.3), (-0.6364, 0.6364, 1.3), (0.5091, 0.5091, 1.5), (6.356e-08, 0.72, 1.5), (0.72, -1.299e-08, 1.5), (0.5091, -0.5091, 1.5), (6.161e-10, -0.72, 1.5), (-0.5091, -0.5091, 1.5), (-0.72, 2.706e-08, 1.5), (-0.5091, 0.5091, 1.5), (0.3564, 0.3564, 1.6), (6.136e-08, 0.504, 1.6), (0.504, -4.626e-09, 1.6), (0.3564, -0.3564, 1.6), (1.73e-08, -0.504, 1.6), (-0.3564, -0.3564, 1.6), (-0.504, 2.341e-08, 1.6), (-0.3564, 0.3564, 1.6), (0.1782, 0.1782, 1.65), (5.138e-08, 0.252, 1.65), (0.252, 8.863e-09, 1.65), (0.1782, -0.1782, 1.65), (2.935e-08, -0.252, 1.65), (-0.1782, -0.1782, 1.65), (-0.252, 2.288e-08, 1.65), (-0.1782, 0.1782, 1.65)], [], [(0, 1, 3, 2), (2, 3, 5, 4), (4, 5, 7, 6), (6, 7, 9, 8), (8, 9, 11, 10), (10, 11, 13, 12), (5, 3, 16, 18), (12, 13, 15, 14), (14, 15, 1, 0), (0, 2, 4, 6, 8, 10, 12, 14), (22, 21, 29, 30), (11, 9, 20, 21), (1, 15, 23, 17), (3, 1, 17, 16), (7, 5, 18, 19), (13, 11, 21, 22), (9, 7, 19, 20), (15, 13, 22, 23), (24, 25, 33, 32), (20, 19, 27, 28), (18, 16, 24, 26), (23, 22, 30, 31), (21, 20, 28, 29), (19, 18, 26, 27), (16, 17, 25, 24), (17, 23, 31, 25), (39, 38, 46, 47), (25, 31, 39, 33), (30, 29, 37, 38), (28, 27, 35, 36), (26, 24, 32, 34), (31, 30, 38, 39), (29, 28, 36, 37), (27, 26, 34, 35), (40, 41, 47, 46, 45, 44, 43, 42), (37, 36, 44, 45), (35, 34, 42, 43), (32, 33, 41, 40), (33, 39, 47, 41), (38, 37, 45, 46), (36, 35, 43, 44), (34, 32, 40, 42)])
me_cylinder_001.use_remesh_preserve_volume = False
me_cylinder_001.use_remesh_preserve_attributes = False
me_cylinder_001.use_mirror_vertex_groups = False
me_cylinder_001.update()
me_cylinder_003 = bpy.data.meshes.new('Cylinder.003')
me_cylinder_003.from_pydata([(0.1, 0.7196, -0.25), (0.8071, 0.4267, -0.25), (1.1, -0.2804, -0.25), (0.8071, -0.9875, -0.25), (0.1, -1.28, -0.25), (-0.6071, -0.9875, -0.25), (-0.9, -0.2804, -0.25), (-0.6071, 0.4267, -0.25), (0.1, 0.6113, 0.25), (0.1, 0.7196, 0.15), (0.7306, 0.3502, 0.25), (0.8071, 0.4267, 0.15), (0.9918, -0.2804, 0.25), (1.1, -0.2804, 0.15), (0.7306, -0.911, 0.25), (0.8071, -0.9875, 0.15), (0.1, -1.172, 0.25), (0.1, -1.28, 0.15), (-0.5306, -0.911, 0.25), (-0.6071, -0.9875, 0.15), (-0.7918, -0.2804, 0.25), (-0.9, -0.2804, 0.15), (-0.5306, 0.3502, 0.25), (-0.6071, 0.4267, 0.15)], [], [(7, 23, 9, 0), (2, 13, 15, 3), (3, 15, 17, 4), (4, 17, 19, 5), (5, 19, 21, 6), (6, 21, 23, 7), (1, 11, 13, 2), (10, 8, 22, 20, 18, 16, 14, 12), (0, 1, 2, 3, 4, 5, 6, 7), (11, 9, 8, 10), (13, 11, 10, 12), (15, 13, 12, 14), (17, 15, 14, 16), (19, 17, 16, 18), (21, 19, 18, 20), (23, 21, 20, 22), (9, 23, 22, 8), (0, 9, 11, 1)])
me_cylinder_003.use_remesh_preserve_volume = False
me_cylinder_003.use_remesh_preserve_attributes = False
me_cylinder_003.use_mirror_vertex_groups = False
me_cylinder_003.update()
me_cylinder_002 = bpy.data.meshes.new('Cylinder.002')
me_cylinder_002.from_pydata([(0.1, 0.7196, -0.25), (0.8071, 0.4267, -0.25), (1.1, -0.2804, -0.25), (0.8071, -0.9875, -0.25), (0.1, -1.28, -0.25), (-0.6071, -0.9875, -0.25), (-0.9, -0.2804, -0.25), (-0.6071, 0.4267, -0.25), (0.1, 0.6113, 0.25), (0.1, 0.7196, 0.15), (0.7306, 0.3502, 0.25), (0.8071, 0.4267, 0.15), (0.9918, -0.2804, 0.25), (1.1, -0.2804, 0.15), (0.7306, -0.911, 0.25), (0.8071, -0.9875, 0.15), (0.1, -1.172, 0.25), (0.1, -1.28, 0.15), (-0.5306, -0.911, 0.25), (-0.6071, -0.9875, 0.15), (-0.7918, -0.2804, 0.25), (-0.9, -0.2804, 0.15), (-0.5306, 0.3502, 0.25), (-0.6071, 0.4267, 0.15)], [], [(7, 23, 9, 0), (2, 13, 15, 3), (3, 15, 17, 4), (4, 17, 19, 5), (5, 19, 21, 6), (6, 21, 23, 7), (1, 11, 13, 2), (10, 8, 22, 20, 18, 16, 14, 12), (0, 1, 2, 3, 4, 5, 6, 7), (11, 9, 8, 10), (13, 11, 10, 12), (15, 13, 12, 14), (17, 15, 14, 16), (19, 17, 16, 18), (21, 19, 18, 20), (23, 21, 20, 22), (9, 23, 22, 8), (0, 9, 11, 1)])
me_cylinder_002.use_remesh_preserve_volume = False
me_cylinder_002.use_remesh_preserve_attributes = False
me_cylinder_002.use_mirror_vertex_groups = False
me_cylinder_002.update()

# ---- objects
ob_pelviscabin = bpy.data.objects.new('PelvisCabin', me_cube_005)
ob_pelvis = bpy.data.objects.new('Pelvis', me_cube)
ob_chestcabin = bpy.data.objects.new('ChestCabin', me_cube_004)
ob_uleg_r = bpy.data.objects.new('ULeg_R', me_cube_008)
ob_lleg_r = bpy.data.objects.new('LLeg_R', me_cube_009)
ob_uleg_l = bpy.data.objects.new('ULeg_L', me_cube_002)
ob_lleg_l = bpy.data.objects.new('LLeg_L', me_cube_003)
ob_chest = bpy.data.objects.new('Chest', me_cube_001)
ob_headcabin = bpy.data.objects.new('HeadCabin', me_cylinder_000)
ob_head = bpy.data.objects.new('Head', me_cylinder_001)
ob_camera = bpy.data.objects.new('Camera', cam_camera)
ob_foot_r = bpy.data.objects.new('Foot_R', me_cylinder_003)
ob_foot_l = bpy.data.objects.new('Foot_L', me_cylinder_002)

# ---- transforms, parenting, visibility, modifiers, constraints
ob_pelviscabin.location = (0.0, 0.0, 0.0)
ob_pelviscabin.lock_rotations_4d = False
ob_pelviscabin.empty_display_type = 'ARROWS'
ob_pelviscabin.lineart.crease_threshold = 0.0
ob_pelvis.location = (0.0, 0.0, 0.0)
ob_pelvis.lock_rotations_4d = False
ob_pelvis.empty_display_type = 'ARROWS'
ob_pelvis.lineart.crease_threshold = 0.0
ob_chestcabin.parent = ob_pelvis
ob_chestcabin.location = (-1.788e-07, -2.384e-07, 1.3)
ob_chestcabin.lineart.crease_threshold = 0.0
ob_uleg_r.parent = ob_pelvis
ob_uleg_r.location = (-1.616, -1.639e-07, -0.5125)
ob_uleg_r.scale = (-1.0, 1.0, 1.0)
ob_uleg_r.lock_rotations_4d = False
ob_uleg_r.empty_display_type = 'ARROWS'
ob_uleg_r.lineart.crease_threshold = 0.0
ob_lleg_r.parent = ob_uleg_r
ob_lleg_r.matrix_parent_inverse = Matrix(((1.0, 0.0, 0.0, -1.616), (7.105e-15, 1.0, 0.0, 1.639e-07), (0.0, 0.0, 1.0, 0.5125), (0.0, 0.0, 0.0, 1.0)))
ob_lleg_r.location = (1.589, -0.09926, -3.62)
ob_lleg_r.rotation_euler = (1.192e-07, 4.323e-23, -2.647e-23)
ob_lleg_r.lock_rotations_4d = False
ob_lleg_r.empty_display_type = 'ARROWS'
ob_lleg_r.lineart.crease_threshold = 0.0
ob_uleg_l.parent = ob_pelvis
ob_uleg_l.location = (1.616, -1.639e-07, -0.5125)
ob_uleg_l.lock_rotations_4d = False
ob_uleg_l.empty_display_type = 'ARROWS'
ob_uleg_l.lineart.crease_threshold = 0.0
ob_lleg_l.parent = ob_uleg_l
ob_lleg_l.matrix_parent_inverse = Matrix(((1.0, 0.0, 0.0, -1.616), (7.105e-15, 1.0, 0.0, 1.639e-07), (0.0, 0.0, 1.0, 0.5125), (0.0, 0.0, 0.0, 1.0)))
ob_lleg_l.location = (1.589, -0.09926, -3.62)
ob_lleg_l.rotation_euler = (1.192e-07, 4.323e-23, -2.647e-23)
ob_lleg_l.lock_rotations_4d = False
ob_lleg_l.empty_display_type = 'ARROWS'
ob_lleg_l.lineart.crease_threshold = 0.0
ob_chest.parent = ob_pelvis
ob_chest.location = (-1.788e-07, -2.384e-07, 1.3)
ob_chest.hide_viewport = True
ob_chest.lineart.crease_threshold = 0.0
ob_headcabin.parent = ob_chest
ob_headcabin.matrix_parent_inverse = Matrix(((1.0, 0.0, 0.0, 1.788e-07), (0.0, 1.0, 0.0, 2.384e-07), (0.0, 0.0, 1.0, -1.3), (0.0, 0.0, 0.0, 1.0)))
ob_headcabin.location = (-3.427e-07, 0.124, 4.1)
ob_headcabin.rotation_euler = (0.0, 0.0, 0.3927)
ob_headcabin.lineart.crease_threshold = 0.0
ob_head.parent = ob_chest
ob_head.matrix_parent_inverse = Matrix(((1.0, 0.0, 0.0, 1.788e-07), (0.0, 1.0, 0.0, 2.384e-07), (0.0, 0.0, 1.0, -1.3), (0.0, 0.0, 0.0, 1.0)))
ob_head.location = (-3.427e-07, 0.124, 4.1)
ob_head.rotation_euler = (0.0, 0.0, 0.3927)
ob_head.lineart.crease_threshold = 0.0
ob_camera.location = (7.481, -6.508, 5.344)
ob_camera.rotation_euler = (1.109, 0.01082, 0.8149)
ob_camera.lock_rotations_4d = False
ob_camera.empty_display_type = 'ARROWS'
ob_camera.color = (0.0, 0.0, 0.0, 0.0)
ob_camera.hide_viewport = True
ob_camera.display_type = 'WIRE'
ob_camera.lineart.crease_threshold = 0.0
ob_foot_r.parent = ob_lleg_r
ob_foot_r.matrix_parent_inverse = Matrix(((1.0, 0.0, 0.0, -1.589), (0.0, 1.0, 1.192e-07, 0.09926), (0.0, -1.192e-07, 1.0, 3.62), (0.0, 0.0, 0.0, 1.0)))
ob_foot_r.location = (1.6, 0.008577, -6.049)
ob_foot_r.lineart.crease_threshold = 0.0
ob_foot_l.parent = ob_lleg_l
ob_foot_l.matrix_parent_inverse = Matrix(((1.0, 0.0, 0.0, -1.589), (0.0, 1.0, 1.192e-07, 0.09926), (0.0, -1.192e-07, 1.0, 3.62), (0.0, 0.0, 0.0, 1.0)))
ob_foot_l.location = (1.6, 0.008577, -6.049)
ob_foot_l.lineart.crease_threshold = 0.0

# ---- collection membership
col_collection_1.objects.link(ob_pelviscabin)
col_collection_1.objects.link(ob_pelvis)
col_collection_1.objects.link(ob_chestcabin)
col_collection_1.objects.link(ob_uleg_r)
col_collection_1.objects.link(ob_lleg_r)
col_collection_1.objects.link(ob_uleg_l)
col_collection_1.objects.link(ob_lleg_l)
col_collection_1.objects.link(ob_chest)
col_collection_1.objects.link(ob_headcabin)
col_collection_1.objects.link(ob_head)
col_collection_1.objects.link(ob_camera)
col_collection_3.objects.link(ob_foot_r)
col_collection_3.objects.link(ob_foot_l)

# ---- scene / render settings (as saved in the file)
scene.camera = ob_camera
scene.frame_start = 1; scene.frame_end = 250; scene.frame_set(1)
scene.render.engine = 'BLENDER_EEVEE_NEXT'
scene.render.resolution_percentage = 50
scene.render.dither_intensity = 0.0
scene.cycles.use_denoising = False
scene.cycles.samples = 128
scene.cycles.sampling_pattern = 'TABULATED_SOBOL'
scene.cycles.light_sampling_threshold = 0.0
scene.cycles.use_adaptive_sampling = False
scene.cycles.use_light_tree = False
scene.cycles.blur_glossy = 0.0
scene.cycles.sample_clamp_indirect = 0.0
scene.view_settings.view_transform = 'Standard'
bpy.context.view_layer.update()

# ---- added for rendering (the .blend has no usable light): sun
light_auto_sun = bpy.data.lights.new('AutoSun', 'SUN')
light_auto_sun.energy = 3.0
light_auto_sun.angle = 0.0523599
ob_auto_sun = bpy.data.objects.new('AutoSun', light_auto_sun)
scene.collection.objects.link(ob_auto_sun)
ob_auto_sun.rotation_euler = (0.872665, 0.174533, 0.523599)
bpy.context.view_layer.update()
